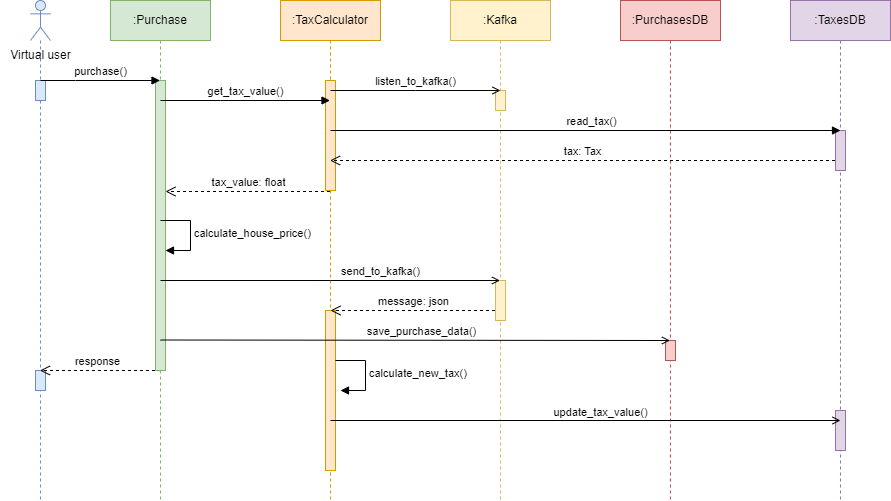

The diagram above was exported from draw.io. Its source (the exported page's mxGraphModel, read from the mxfile embedded in the PNG):
<mxGraphModel dx="1434" dy="764" grid="1" gridSize="10" guides="1" tooltips="1" connect="1" arrows="1" fold="1" page="1" pageScale="1" pageWidth="850" pageHeight="1100" math="0" shadow="0">
  <root>
    <mxCell id="0" />
    <mxCell id="1" parent="0" />
    <mxCell id="izGlN9CJqASiSs3OWNyA-11" value="" style="shape=umlLifeline;perimeter=lifelinePerimeter;whiteSpace=wrap;html=1;container=1;dropTarget=0;collapsible=0;recursiveResize=0;outlineConnect=0;portConstraint=eastwest;newEdgeStyle={&quot;edgeStyle&quot;:&quot;elbowEdgeStyle&quot;,&quot;elbow&quot;:&quot;vertical&quot;,&quot;curved&quot;:0,&quot;rounded&quot;:0};participant=umlActor;fillColor=#dae8fc;strokeColor=#6c8ebf;" vertex="1" parent="1">
      <mxGeometry x="90" y="80" width="20" height="500" as="geometry" />
    </mxCell>
    <mxCell id="izGlN9CJqASiSs3OWNyA-13" value="" style="html=1;points=[];perimeter=orthogonalPerimeter;outlineConnect=0;targetShapes=umlLifeline;portConstraint=eastwest;newEdgeStyle={&quot;edgeStyle&quot;:&quot;elbowEdgeStyle&quot;,&quot;elbow&quot;:&quot;vertical&quot;,&quot;curved&quot;:0,&quot;rounded&quot;:0};fillColor=#dae8fc;strokeColor=#6c8ebf;" vertex="1" parent="izGlN9CJqASiSs3OWNyA-11">
      <mxGeometry x="5" y="80" width="10" height="20" as="geometry" />
    </mxCell>
    <mxCell id="izGlN9CJqASiSs3OWNyA-47" value="" style="html=1;points=[];perimeter=orthogonalPerimeter;outlineConnect=0;targetShapes=umlLifeline;portConstraint=eastwest;newEdgeStyle={&quot;edgeStyle&quot;:&quot;elbowEdgeStyle&quot;,&quot;elbow&quot;:&quot;vertical&quot;,&quot;curved&quot;:0,&quot;rounded&quot;:0};fillColor=#dae8fc;strokeColor=#6c8ebf;" vertex="1" parent="izGlN9CJqASiSs3OWNyA-11">
      <mxGeometry x="5" y="370" width="10" height="20" as="geometry" />
    </mxCell>
    <mxCell id="izGlN9CJqASiSs3OWNyA-12" value=":Purchase" style="shape=umlLifeline;perimeter=lifelinePerimeter;whiteSpace=wrap;html=1;container=1;dropTarget=0;collapsible=0;recursiveResize=0;outlineConnect=0;portConstraint=eastwest;newEdgeStyle={&quot;edgeStyle&quot;:&quot;elbowEdgeStyle&quot;,&quot;elbow&quot;:&quot;vertical&quot;,&quot;curved&quot;:0,&quot;rounded&quot;:0};fillColor=#d5e8d4;strokeColor=#82b366;" vertex="1" parent="1">
      <mxGeometry x="170" y="80" width="100" height="500" as="geometry" />
    </mxCell>
    <mxCell id="izGlN9CJqASiSs3OWNyA-16" value="" style="html=1;points=[];perimeter=orthogonalPerimeter;outlineConnect=0;targetShapes=umlLifeline;portConstraint=eastwest;newEdgeStyle={&quot;edgeStyle&quot;:&quot;elbowEdgeStyle&quot;,&quot;elbow&quot;:&quot;vertical&quot;,&quot;curved&quot;:0,&quot;rounded&quot;:0};fillColor=#d5e8d4;strokeColor=#82b366;" vertex="1" parent="izGlN9CJqASiSs3OWNyA-12">
      <mxGeometry x="45" y="80" width="10" height="290" as="geometry" />
    </mxCell>
    <mxCell id="izGlN9CJqASiSs3OWNyA-14" value=":TaxCalculator" style="shape=umlLifeline;perimeter=lifelinePerimeter;whiteSpace=wrap;html=1;container=1;dropTarget=0;collapsible=0;recursiveResize=0;outlineConnect=0;portConstraint=eastwest;newEdgeStyle={&quot;edgeStyle&quot;:&quot;elbowEdgeStyle&quot;,&quot;elbow&quot;:&quot;vertical&quot;,&quot;curved&quot;:0,&quot;rounded&quot;:0};fillColor=#ffe6cc;strokeColor=#d79b00;" vertex="1" parent="1">
      <mxGeometry x="340" y="80" width="100" height="500" as="geometry" />
    </mxCell>
    <mxCell id="izGlN9CJqASiSs3OWNyA-17" value="" style="html=1;points=[];perimeter=orthogonalPerimeter;outlineConnect=0;targetShapes=umlLifeline;portConstraint=eastwest;newEdgeStyle={&quot;edgeStyle&quot;:&quot;elbowEdgeStyle&quot;,&quot;elbow&quot;:&quot;vertical&quot;,&quot;curved&quot;:0,&quot;rounded&quot;:0};fillColor=#ffe6cc;strokeColor=#d79b00;" vertex="1" parent="izGlN9CJqASiSs3OWNyA-14">
      <mxGeometry x="45" y="80" width="10" height="110" as="geometry" />
    </mxCell>
    <mxCell id="izGlN9CJqASiSs3OWNyA-28" value="" style="html=1;points=[];perimeter=orthogonalPerimeter;outlineConnect=0;targetShapes=umlLifeline;portConstraint=eastwest;newEdgeStyle={&quot;edgeStyle&quot;:&quot;elbowEdgeStyle&quot;,&quot;elbow&quot;:&quot;vertical&quot;,&quot;curved&quot;:0,&quot;rounded&quot;:0};fillColor=#ffe6cc;strokeColor=#d79b00;" vertex="1" parent="izGlN9CJqASiSs3OWNyA-14">
      <mxGeometry x="45" y="310" width="10" height="160" as="geometry" />
    </mxCell>
    <mxCell id="izGlN9CJqASiSs3OWNyA-15" value="purchase()" style="html=1;verticalAlign=bottom;endArrow=block;edgeStyle=elbowEdgeStyle;elbow=vertical;curved=0;rounded=0;" edge="1" parent="1" target="izGlN9CJqASiSs3OWNyA-12">
      <mxGeometry width="80" relative="1" as="geometry">
        <mxPoint x="100" y="160" as="sourcePoint" />
        <mxPoint x="180" y="160" as="targetPoint" />
      </mxGeometry>
    </mxCell>
    <mxCell id="izGlN9CJqASiSs3OWNyA-18" value="get_tax_value()" style="html=1;verticalAlign=bottom;endArrow=block;edgeStyle=elbowEdgeStyle;elbow=vertical;curved=0;rounded=0;" edge="1" parent="1" target="izGlN9CJqASiSs3OWNyA-14">
      <mxGeometry width="80" relative="1" as="geometry">
        <mxPoint x="220" y="180" as="sourcePoint" />
        <mxPoint x="340" y="180" as="targetPoint" />
      </mxGeometry>
    </mxCell>
    <mxCell id="izGlN9CJqASiSs3OWNyA-19" value="tax_value: float" style="html=1;verticalAlign=bottom;endArrow=open;dashed=1;endSize=8;edgeStyle=elbowEdgeStyle;elbow=vertical;curved=0;rounded=0;" edge="1" parent="1">
      <mxGeometry relative="1" as="geometry">
        <mxPoint x="389.5" y="271" as="sourcePoint" />
        <mxPoint x="225" y="271" as="targetPoint" />
      </mxGeometry>
    </mxCell>
    <mxCell id="izGlN9CJqASiSs3OWNyA-24" value="calculate_house_price()" style="html=1;align=left;spacingLeft=2;endArrow=block;rounded=0;edgeStyle=orthogonalEdgeStyle;curved=0;rounded=0;" edge="1" parent="1">
      <mxGeometry relative="1" as="geometry">
        <mxPoint x="220" y="300" as="sourcePoint" />
        <Array as="points">
          <mxPoint x="250" y="330" />
        </Array>
        <mxPoint x="225" y="330" as="targetPoint" />
      </mxGeometry>
    </mxCell>
    <mxCell id="izGlN9CJqASiSs3OWNyA-25" value=":Kafka" style="shape=umlLifeline;perimeter=lifelinePerimeter;whiteSpace=wrap;html=1;container=1;dropTarget=0;collapsible=0;recursiveResize=0;outlineConnect=0;portConstraint=eastwest;newEdgeStyle={&quot;edgeStyle&quot;:&quot;elbowEdgeStyle&quot;,&quot;elbow&quot;:&quot;vertical&quot;,&quot;curved&quot;:0,&quot;rounded&quot;:0};fillColor=#fff2cc;strokeColor=#d6b656;" vertex="1" parent="1">
      <mxGeometry x="510" y="80" width="100" height="500" as="geometry" />
    </mxCell>
    <mxCell id="izGlN9CJqASiSs3OWNyA-26" value="" style="html=1;points=[];perimeter=orthogonalPerimeter;outlineConnect=0;targetShapes=umlLifeline;portConstraint=eastwest;newEdgeStyle={&quot;edgeStyle&quot;:&quot;elbowEdgeStyle&quot;,&quot;elbow&quot;:&quot;vertical&quot;,&quot;curved&quot;:0,&quot;rounded&quot;:0};fillColor=#fff2cc;strokeColor=#d6b656;" vertex="1" parent="izGlN9CJqASiSs3OWNyA-25">
      <mxGeometry x="45" y="90" width="10" height="20" as="geometry" />
    </mxCell>
    <mxCell id="izGlN9CJqASiSs3OWNyA-44" value="" style="html=1;points=[];perimeter=orthogonalPerimeter;outlineConnect=0;targetShapes=umlLifeline;portConstraint=eastwest;newEdgeStyle={&quot;edgeStyle&quot;:&quot;elbowEdgeStyle&quot;,&quot;elbow&quot;:&quot;vertical&quot;,&quot;curved&quot;:0,&quot;rounded&quot;:0};fillColor=#fff2cc;strokeColor=#d6b656;" vertex="1" parent="izGlN9CJqASiSs3OWNyA-25">
      <mxGeometry x="45" y="280" width="10" height="40" as="geometry" />
    </mxCell>
    <mxCell id="izGlN9CJqASiSs3OWNyA-27" value="send_to_kafka()" style="html=1;verticalAlign=bottom;endArrow=open;edgeStyle=elbowEdgeStyle;elbow=vertical;curved=0;rounded=0;endFill=0;" edge="1" parent="1">
      <mxGeometry x="0.296" width="80" relative="1" as="geometry">
        <mxPoint x="220" y="360" as="sourcePoint" />
        <mxPoint x="559.5" y="360" as="targetPoint" />
        <mxPoint as="offset" />
      </mxGeometry>
    </mxCell>
    <mxCell id="izGlN9CJqASiSs3OWNyA-29" value="listen_to_kafka()" style="html=1;verticalAlign=bottom;endArrow=open;edgeStyle=elbowEdgeStyle;elbow=vertical;curved=0;rounded=0;endFill=0;" edge="1" parent="1">
      <mxGeometry width="80" relative="1" as="geometry">
        <mxPoint x="390" y="170" as="sourcePoint" />
        <mxPoint x="560" y="170" as="targetPoint" />
      </mxGeometry>
    </mxCell>
    <mxCell id="izGlN9CJqASiSs3OWNyA-31" value="message: json" style="html=1;verticalAlign=bottom;endArrow=open;dashed=1;endSize=8;edgeStyle=elbowEdgeStyle;elbow=vertical;curved=0;rounded=0;" edge="1" parent="1">
      <mxGeometry relative="1" as="geometry">
        <mxPoint x="554.5" y="390" as="sourcePoint" />
        <mxPoint x="390" y="390" as="targetPoint" />
      </mxGeometry>
    </mxCell>
    <mxCell id="izGlN9CJqASiSs3OWNyA-33" value=":PurchasesDB" style="shape=umlLifeline;perimeter=lifelinePerimeter;whiteSpace=wrap;html=1;container=1;dropTarget=0;collapsible=0;recursiveResize=0;outlineConnect=0;portConstraint=eastwest;newEdgeStyle={&quot;edgeStyle&quot;:&quot;elbowEdgeStyle&quot;,&quot;elbow&quot;:&quot;vertical&quot;,&quot;curved&quot;:0,&quot;rounded&quot;:0};fillColor=#f8cecc;strokeColor=#b85450;" vertex="1" parent="1">
      <mxGeometry x="680" y="80" width="100" height="500" as="geometry" />
    </mxCell>
    <mxCell id="izGlN9CJqASiSs3OWNyA-34" value="" style="html=1;points=[];perimeter=orthogonalPerimeter;outlineConnect=0;targetShapes=umlLifeline;portConstraint=eastwest;newEdgeStyle={&quot;edgeStyle&quot;:&quot;elbowEdgeStyle&quot;,&quot;elbow&quot;:&quot;vertical&quot;,&quot;curved&quot;:0,&quot;rounded&quot;:0};fillColor=#f8cecc;strokeColor=#b85450;" vertex="1" parent="izGlN9CJqASiSs3OWNyA-33">
      <mxGeometry x="45" y="340" width="10" height="20" as="geometry" />
    </mxCell>
    <mxCell id="izGlN9CJqASiSs3OWNyA-35" value=":TaxesDB" style="shape=umlLifeline;perimeter=lifelinePerimeter;whiteSpace=wrap;html=1;container=1;dropTarget=0;collapsible=0;recursiveResize=0;outlineConnect=0;portConstraint=eastwest;newEdgeStyle={&quot;edgeStyle&quot;:&quot;elbowEdgeStyle&quot;,&quot;elbow&quot;:&quot;vertical&quot;,&quot;curved&quot;:0,&quot;rounded&quot;:0};fillColor=#e1d5e7;strokeColor=#9673a6;" vertex="1" parent="1">
      <mxGeometry x="850" y="80" width="100" height="500" as="geometry" />
    </mxCell>
    <mxCell id="izGlN9CJqASiSs3OWNyA-36" value="" style="html=1;points=[];perimeter=orthogonalPerimeter;outlineConnect=0;targetShapes=umlLifeline;portConstraint=eastwest;newEdgeStyle={&quot;edgeStyle&quot;:&quot;elbowEdgeStyle&quot;,&quot;elbow&quot;:&quot;vertical&quot;,&quot;curved&quot;:0,&quot;rounded&quot;:0};fillColor=#e1d5e7;strokeColor=#9673a6;" vertex="1" parent="izGlN9CJqASiSs3OWNyA-35">
      <mxGeometry x="45" y="410" width="10" height="40" as="geometry" />
    </mxCell>
    <mxCell id="izGlN9CJqASiSs3OWNyA-41" value="" style="html=1;points=[];perimeter=orthogonalPerimeter;outlineConnect=0;targetShapes=umlLifeline;portConstraint=eastwest;newEdgeStyle={&quot;edgeStyle&quot;:&quot;elbowEdgeStyle&quot;,&quot;elbow&quot;:&quot;vertical&quot;,&quot;curved&quot;:0,&quot;rounded&quot;:0};fillColor=#e1d5e7;strokeColor=#9673a6;" vertex="1" parent="izGlN9CJqASiSs3OWNyA-35">
      <mxGeometry x="45" y="130" width="10" height="40" as="geometry" />
    </mxCell>
    <mxCell id="izGlN9CJqASiSs3OWNyA-37" value="save_purchase_data()" style="html=1;verticalAlign=bottom;endArrow=open;edgeStyle=elbowEdgeStyle;elbow=vertical;curved=0;rounded=0;endFill=0;" edge="1" parent="1">
      <mxGeometry x="0.0216" width="80" relative="1" as="geometry">
        <mxPoint x="220" y="419.5" as="sourcePoint" />
        <mxPoint x="729.5" y="420" as="targetPoint" />
        <mxPoint as="offset" />
      </mxGeometry>
    </mxCell>
    <mxCell id="izGlN9CJqASiSs3OWNyA-38" value="calculate_new_tax()" style="html=1;align=left;spacingLeft=2;endArrow=block;rounded=0;edgeStyle=orthogonalEdgeStyle;curved=0;rounded=0;" edge="1" parent="1">
      <mxGeometry relative="1" as="geometry">
        <mxPoint x="395" y="440" as="sourcePoint" />
        <Array as="points">
          <mxPoint x="425" y="470" />
        </Array>
        <mxPoint x="400" y="470" as="targetPoint" />
      </mxGeometry>
    </mxCell>
    <mxCell id="izGlN9CJqASiSs3OWNyA-39" value="update_tax_value()" style="html=1;verticalAlign=bottom;endArrow=open;edgeStyle=elbowEdgeStyle;elbow=vertical;curved=0;rounded=0;endFill=0;" edge="1" parent="1">
      <mxGeometry x="0.0578" width="80" relative="1" as="geometry">
        <mxPoint x="390" y="500" as="sourcePoint" />
        <mxPoint x="900" y="500.5" as="targetPoint" />
        <mxPoint y="1" as="offset" />
      </mxGeometry>
    </mxCell>
    <mxCell id="izGlN9CJqASiSs3OWNyA-42" value="read_tax()" style="html=1;verticalAlign=bottom;endArrow=block;edgeStyle=elbowEdgeStyle;elbow=vertical;curved=0;rounded=0;endFill=1;" edge="1" parent="1">
      <mxGeometry x="0.0216" width="80" relative="1" as="geometry">
        <mxPoint x="390" y="210" as="sourcePoint" />
        <mxPoint x="900" y="210.5" as="targetPoint" />
        <mxPoint as="offset" />
      </mxGeometry>
    </mxCell>
    <mxCell id="izGlN9CJqASiSs3OWNyA-43" value="tax: Tax" style="html=1;verticalAlign=bottom;endArrow=open;dashed=1;endSize=8;edgeStyle=elbowEdgeStyle;elbow=vertical;curved=0;rounded=0;" edge="1" parent="1" target="izGlN9CJqASiSs3OWNyA-14">
      <mxGeometry relative="1" as="geometry">
        <mxPoint x="894.5" y="240" as="sourcePoint" />
        <mxPoint x="730" y="240" as="targetPoint" />
      </mxGeometry>
    </mxCell>
    <mxCell id="izGlN9CJqASiSs3OWNyA-45" value="response" style="html=1;verticalAlign=bottom;endArrow=open;dashed=1;endSize=8;edgeStyle=elbowEdgeStyle;elbow=vertical;curved=0;rounded=0;" edge="1" parent="1" target="izGlN9CJqASiSs3OWNyA-11">
      <mxGeometry relative="1" as="geometry">
        <mxPoint x="214.5" y="450" as="sourcePoint" />
        <mxPoint x="120" y="450" as="targetPoint" />
      </mxGeometry>
    </mxCell>
    <mxCell id="izGlN9CJqASiSs3OWNyA-48" value="Virtual user" style="text;html=1;align=center;verticalAlign=middle;resizable=0;points=[];autosize=1;strokeColor=none;fillColor=none;" vertex="1" parent="1">
      <mxGeometry x="60" y="120" width="80" height="30" as="geometry" />
    </mxCell>
  </root>
</mxGraphModel>